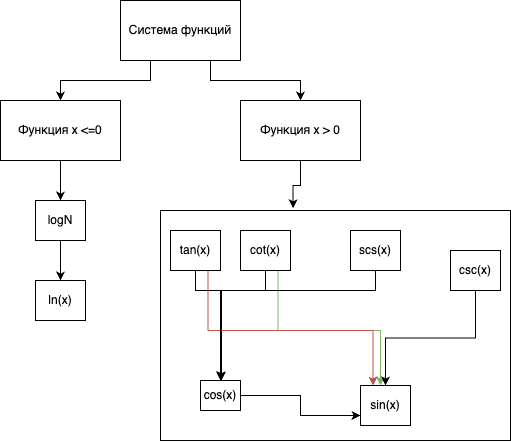

The diagram above was exported from draw.io. Its source (the exported page's mxGraphModel, read from the mxfile embedded in the PNG):
<mxGraphModel dx="1060" dy="683" grid="1" gridSize="10" guides="1" tooltips="1" connect="1" arrows="1" fold="1" page="1" pageScale="1" pageWidth="827" pageHeight="1169" math="0" shadow="0">
  <root>
    <mxCell id="0" />
    <mxCell id="1" parent="0" />
    <mxCell id="HLJJIcvWrExrbmhZPPHK-35" value="" style="rounded=0;whiteSpace=wrap;html=1;" vertex="1" parent="1">
      <mxGeometry x="350" y="420" width="350" height="230" as="geometry" />
    </mxCell>
    <mxCell id="HLJJIcvWrExrbmhZPPHK-8" style="edgeStyle=orthogonalEdgeStyle;rounded=0;orthogonalLoop=1;jettySize=auto;html=1;exitX=0.25;exitY=1;exitDx=0;exitDy=0;entryX=0.5;entryY=0;entryDx=0;entryDy=0;" edge="1" parent="1" source="HLJJIcvWrExrbmhZPPHK-1" target="HLJJIcvWrExrbmhZPPHK-2">
      <mxGeometry relative="1" as="geometry" />
    </mxCell>
    <mxCell id="HLJJIcvWrExrbmhZPPHK-9" style="edgeStyle=orthogonalEdgeStyle;rounded=0;orthogonalLoop=1;jettySize=auto;html=1;exitX=0.75;exitY=1;exitDx=0;exitDy=0;entryX=0.5;entryY=0;entryDx=0;entryDy=0;" edge="1" parent="1" source="HLJJIcvWrExrbmhZPPHK-1" target="HLJJIcvWrExrbmhZPPHK-3">
      <mxGeometry relative="1" as="geometry" />
    </mxCell>
    <mxCell id="HLJJIcvWrExrbmhZPPHK-1" value="Система функций" style="rounded=0;whiteSpace=wrap;html=1;" vertex="1" parent="1">
      <mxGeometry x="310" y="210" width="120" height="60" as="geometry" />
    </mxCell>
    <mxCell id="HLJJIcvWrExrbmhZPPHK-18" style="edgeStyle=orthogonalEdgeStyle;rounded=0;orthogonalLoop=1;jettySize=auto;html=1;exitX=0.5;exitY=1;exitDx=0;exitDy=0;entryX=0.5;entryY=0;entryDx=0;entryDy=0;" edge="1" parent="1" source="HLJJIcvWrExrbmhZPPHK-2" target="HLJJIcvWrExrbmhZPPHK-17">
      <mxGeometry relative="1" as="geometry" />
    </mxCell>
    <mxCell id="HLJJIcvWrExrbmhZPPHK-2" value="Функция x &amp;lt;=0" style="rounded=0;whiteSpace=wrap;html=1;" vertex="1" parent="1">
      <mxGeometry x="190" y="310" width="120" height="60" as="geometry" />
    </mxCell>
    <mxCell id="HLJJIcvWrExrbmhZPPHK-3" value="Функция x &amp;gt; 0" style="rounded=0;whiteSpace=wrap;html=1;" vertex="1" parent="1">
      <mxGeometry x="430" y="310" width="120" height="60" as="geometry" />
    </mxCell>
    <mxCell id="HLJJIcvWrExrbmhZPPHK-10" value="ln(x)" style="rounded=0;whiteSpace=wrap;html=1;" vertex="1" parent="1">
      <mxGeometry x="225" y="490" width="50" height="40" as="geometry" />
    </mxCell>
    <mxCell id="HLJJIcvWrExrbmhZPPHK-11" value="sin(x)" style="rounded=0;whiteSpace=wrap;html=1;" vertex="1" parent="1">
      <mxGeometry x="550" y="595" width="50" height="40" as="geometry" />
    </mxCell>
    <mxCell id="HLJJIcvWrExrbmhZPPHK-26" style="edgeStyle=orthogonalEdgeStyle;rounded=0;orthogonalLoop=1;jettySize=auto;html=1;exitX=0.5;exitY=0;exitDx=0;exitDy=0;entryX=0;entryY=0.75;entryDx=0;entryDy=0;" edge="1" parent="1" source="HLJJIcvWrExrbmhZPPHK-12" target="HLJJIcvWrExrbmhZPPHK-11">
      <mxGeometry relative="1" as="geometry" />
    </mxCell>
    <mxCell id="HLJJIcvWrExrbmhZPPHK-12" value="cos(x)" style="rounded=0;whiteSpace=wrap;html=1;direction=south;" vertex="1" parent="1">
      <mxGeometry x="390" y="590" width="40" height="30" as="geometry" />
    </mxCell>
    <mxCell id="HLJJIcvWrExrbmhZPPHK-28" style="edgeStyle=orthogonalEdgeStyle;rounded=0;orthogonalLoop=1;jettySize=auto;html=1;exitX=0.5;exitY=1;exitDx=0;exitDy=0;entryX=0;entryY=0.5;entryDx=0;entryDy=0;" edge="1" parent="1" source="HLJJIcvWrExrbmhZPPHK-13" target="HLJJIcvWrExrbmhZPPHK-12">
      <mxGeometry relative="1" as="geometry">
        <Array as="points">
          <mxPoint x="455" y="500" />
          <mxPoint x="410" y="500" />
        </Array>
      </mxGeometry>
    </mxCell>
    <mxCell id="HLJJIcvWrExrbmhZPPHK-32" style="edgeStyle=orthogonalEdgeStyle;rounded=0;orthogonalLoop=1;jettySize=auto;html=1;exitX=0.75;exitY=1;exitDx=0;exitDy=0;fillColor=#d5e8d4;strokeColor=#82b366;" edge="1" parent="1" source="HLJJIcvWrExrbmhZPPHK-13" target="HLJJIcvWrExrbmhZPPHK-11">
      <mxGeometry relative="1" as="geometry">
        <Array as="points">
          <mxPoint x="467" y="540" />
          <mxPoint x="570" y="540" />
        </Array>
      </mxGeometry>
    </mxCell>
    <mxCell id="HLJJIcvWrExrbmhZPPHK-13" value="cot(x)" style="rounded=0;whiteSpace=wrap;html=1;" vertex="1" parent="1">
      <mxGeometry x="430" y="440" width="50" height="40" as="geometry" />
    </mxCell>
    <mxCell id="HLJJIcvWrExrbmhZPPHK-31" style="edgeStyle=orthogonalEdgeStyle;rounded=0;orthogonalLoop=1;jettySize=auto;html=1;exitX=0.5;exitY=1;exitDx=0;exitDy=0;" edge="1" parent="1" source="HLJJIcvWrExrbmhZPPHK-14">
      <mxGeometry relative="1" as="geometry">
        <mxPoint x="410" y="590" as="targetPoint" />
        <Array as="points">
          <mxPoint x="385" y="500" />
          <mxPoint x="411" y="500" />
          <mxPoint x="411" y="590" />
        </Array>
      </mxGeometry>
    </mxCell>
    <mxCell id="HLJJIcvWrExrbmhZPPHK-33" style="edgeStyle=orthogonalEdgeStyle;rounded=0;orthogonalLoop=1;jettySize=auto;html=1;exitX=0.75;exitY=1;exitDx=0;exitDy=0;entryX=0.25;entryY=0;entryDx=0;entryDy=0;fillColor=#f8cecc;strokeColor=#b85450;" edge="1" parent="1" source="HLJJIcvWrExrbmhZPPHK-14" target="HLJJIcvWrExrbmhZPPHK-11">
      <mxGeometry relative="1" as="geometry">
        <Array as="points">
          <mxPoint x="397" y="540" />
          <mxPoint x="563" y="540" />
        </Array>
      </mxGeometry>
    </mxCell>
    <mxCell id="HLJJIcvWrExrbmhZPPHK-14" value="tan(x)&lt;span style=&quot;color: rgba(0, 0, 0, 0); font-family: monospace; font-size: 0px; text-align: start; text-wrap: nowrap;&quot;&gt;%3CmxGraphModel%3E%3Croot%3E%3CmxCell%20id%3D%220%22%2F%3E%3CmxCell%20id%3D%221%22%20parent%3D%220%22%2F%3E%3CmxCell%20id%3D%222%22%20value%3D%22cot(x)%22%20style%3D%22rounded%3D0%3BwhiteSpace%3Dwrap%3Bhtml%3D1%3B%22%20vertex%3D%221%22%20parent%3D%221%22%3E%3CmxGeometry%20x%3D%22490%22%20y%3D%22390%22%20width%3D%2250%22%20height%3D%2240%22%20as%3D%22geometry%22%2F%3E%3C%2FmxCell%3E%3C%2Froot%3E%3C%2FmxGraphModel%3E&lt;/span&gt;" style="rounded=0;whiteSpace=wrap;html=1;" vertex="1" parent="1">
      <mxGeometry x="360" y="440" width="50" height="40" as="geometry" />
    </mxCell>
    <mxCell id="HLJJIcvWrExrbmhZPPHK-25" style="edgeStyle=orthogonalEdgeStyle;rounded=0;orthogonalLoop=1;jettySize=auto;html=1;exitX=0.5;exitY=1;exitDx=0;exitDy=0;entryX=0.5;entryY=0;entryDx=0;entryDy=0;" edge="1" parent="1" source="HLJJIcvWrExrbmhZPPHK-15" target="HLJJIcvWrExrbmhZPPHK-11">
      <mxGeometry relative="1" as="geometry" />
    </mxCell>
    <mxCell id="HLJJIcvWrExrbmhZPPHK-15" value="csc(x)" style="rounded=0;whiteSpace=wrap;html=1;" vertex="1" parent="1">
      <mxGeometry x="640" y="460" width="50" height="40" as="geometry" />
    </mxCell>
    <mxCell id="HLJJIcvWrExrbmhZPPHK-27" style="edgeStyle=orthogonalEdgeStyle;rounded=0;orthogonalLoop=1;jettySize=auto;html=1;exitX=0.5;exitY=1;exitDx=0;exitDy=0;entryX=0;entryY=0.5;entryDx=0;entryDy=0;" edge="1" parent="1" source="HLJJIcvWrExrbmhZPPHK-16" target="HLJJIcvWrExrbmhZPPHK-12">
      <mxGeometry relative="1" as="geometry">
        <Array as="points">
          <mxPoint x="565" y="500" />
          <mxPoint x="410" y="500" />
        </Array>
      </mxGeometry>
    </mxCell>
    <mxCell id="HLJJIcvWrExrbmhZPPHK-16" value="scs(x)" style="rounded=0;whiteSpace=wrap;html=1;" vertex="1" parent="1">
      <mxGeometry x="540" y="440" width="50" height="40" as="geometry" />
    </mxCell>
    <mxCell id="HLJJIcvWrExrbmhZPPHK-19" style="edgeStyle=orthogonalEdgeStyle;rounded=0;orthogonalLoop=1;jettySize=auto;html=1;exitX=0.5;exitY=1;exitDx=0;exitDy=0;entryX=0.5;entryY=0;entryDx=0;entryDy=0;" edge="1" parent="1" source="HLJJIcvWrExrbmhZPPHK-17" target="HLJJIcvWrExrbmhZPPHK-10">
      <mxGeometry relative="1" as="geometry" />
    </mxCell>
    <mxCell id="HLJJIcvWrExrbmhZPPHK-17" value="logN" style="rounded=0;whiteSpace=wrap;html=1;" vertex="1" parent="1">
      <mxGeometry x="225" y="410" width="50" height="40" as="geometry" />
    </mxCell>
    <mxCell id="HLJJIcvWrExrbmhZPPHK-36" style="edgeStyle=orthogonalEdgeStyle;rounded=0;orthogonalLoop=1;jettySize=auto;html=1;exitX=0.5;exitY=1;exitDx=0;exitDy=0;entryX=0.379;entryY=-0.01;entryDx=0;entryDy=0;entryPerimeter=0;" edge="1" parent="1" source="HLJJIcvWrExrbmhZPPHK-3" target="HLJJIcvWrExrbmhZPPHK-35">
      <mxGeometry relative="1" as="geometry" />
    </mxCell>
  </root>
</mxGraphModel>